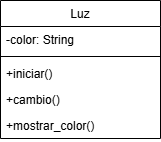

The diagram above was exported from draw.io. Its source (the exported page's mxGraphModel, read from the mxfile embedded in the PNG):
<mxGraphModel dx="880" dy="460" grid="1" gridSize="10" guides="1" tooltips="1" connect="1" arrows="1" fold="1" page="1" pageScale="1" pageWidth="827" pageHeight="1169" math="0" shadow="0">
  <root>
    <mxCell id="0" />
    <mxCell id="1" parent="0" />
    <mxCell id="1n38e2iJiBu9RPTtiJQW-1" value="Luz" style="swimlane;fontStyle=0;align=center;verticalAlign=top;childLayout=stackLayout;horizontal=1;startSize=26;horizontalStack=0;resizeParent=1;resizeLast=0;collapsible=1;marginBottom=0;rounded=0;shadow=0;strokeWidth=1;" parent="1" vertex="1">
      <mxGeometry x="250" y="140" width="160" height="138" as="geometry">
        <mxRectangle x="130" y="380" width="160" height="26" as="alternateBounds" />
      </mxGeometry>
    </mxCell>
    <mxCell id="1n38e2iJiBu9RPTtiJQW-2" value="-color: String" style="text;align=left;verticalAlign=top;spacingLeft=4;spacingRight=4;overflow=hidden;rotatable=0;points=[[0,0.5],[1,0.5]];portConstraint=eastwest;" parent="1n38e2iJiBu9RPTtiJQW-1" vertex="1">
      <mxGeometry y="26" width="160" height="26" as="geometry" />
    </mxCell>
    <mxCell id="1n38e2iJiBu9RPTtiJQW-3" value="" style="line;html=1;strokeWidth=1;align=left;verticalAlign=middle;spacingTop=-1;spacingLeft=3;spacingRight=3;rotatable=0;labelPosition=right;points=[];portConstraint=eastwest;" parent="1n38e2iJiBu9RPTtiJQW-1" vertex="1">
      <mxGeometry y="52" width="160" height="8" as="geometry" />
    </mxCell>
    <mxCell id="1n38e2iJiBu9RPTtiJQW-4" value="+iniciar()" style="text;align=left;verticalAlign=top;spacingLeft=4;spacingRight=4;overflow=hidden;rotatable=0;points=[[0,0.5],[1,0.5]];portConstraint=eastwest;fontStyle=0" parent="1n38e2iJiBu9RPTtiJQW-1" vertex="1">
      <mxGeometry y="60" width="160" height="26" as="geometry" />
    </mxCell>
    <mxCell id="1n38e2iJiBu9RPTtiJQW-5" value="+cambio()" style="text;align=left;verticalAlign=top;spacingLeft=4;spacingRight=4;overflow=hidden;rotatable=0;points=[[0,0.5],[1,0.5]];portConstraint=eastwest;fontStyle=0" parent="1n38e2iJiBu9RPTtiJQW-1" vertex="1">
      <mxGeometry y="86" width="160" height="26" as="geometry" />
    </mxCell>
    <mxCell id="1n38e2iJiBu9RPTtiJQW-6" value="+mostrar_color()" style="text;align=left;verticalAlign=top;spacingLeft=4;spacingRight=4;overflow=hidden;rotatable=0;points=[[0,0.5],[1,0.5]];portConstraint=eastwest;fontStyle=0" parent="1n38e2iJiBu9RPTtiJQW-1" vertex="1">
      <mxGeometry y="112" width="160" height="26" as="geometry" />
    </mxCell>
  </root>
</mxGraphModel>